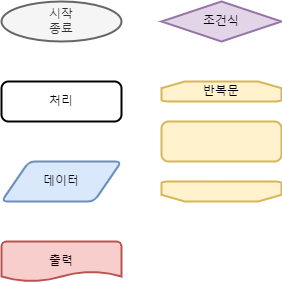

The diagram above was exported from draw.io. Its source (the exported page's mxGraphModel, read from the mxfile embedded in the PNG):
<mxGraphModel dx="792" dy="689" grid="1" gridSize="10" guides="1" tooltips="1" connect="1" arrows="1" fold="1" page="1" pageScale="1" pageWidth="827" pageHeight="1169" math="0" shadow="0">
  <root>
    <mxCell id="0" />
    <mxCell id="1" parent="0" />
    <mxCell id="1ku20pIoBt6PUz2g8s5G-3" value="데이터" style="shape=parallelogram;html=1;strokeWidth=2;perimeter=parallelogramPerimeter;whiteSpace=wrap;rounded=1;arcSize=12;size=0.23;fillColor=#dae8fc;strokeColor=#6c8ebf;" parent="1" vertex="1">
      <mxGeometry x="80" y="280" width="120" height="40" as="geometry" />
    </mxCell>
    <mxCell id="1ku20pIoBt6PUz2g8s5G-4" value="처리" style="rounded=1;whiteSpace=wrap;html=1;absoluteArcSize=1;arcSize=14;strokeWidth=2;" parent="1" vertex="1">
      <mxGeometry x="80" y="200" width="120" height="40" as="geometry" />
    </mxCell>
    <mxCell id="1ku20pIoBt6PUz2g8s5G-5" value="시작&lt;br&gt;종료" style="strokeWidth=2;html=1;shape=mxgraph.flowchart.start_1;whiteSpace=wrap;fillColor=#f5f5f5;fontColor=#333333;strokeColor=#666666;" parent="1" vertex="1">
      <mxGeometry x="80" y="120" width="120" height="40" as="geometry" />
    </mxCell>
    <mxCell id="1ku20pIoBt6PUz2g8s5G-6" value="조건식" style="strokeWidth=2;html=1;shape=mxgraph.flowchart.decision;whiteSpace=wrap;fillColor=#e1d5e7;strokeColor=#9673a6;" parent="1" vertex="1">
      <mxGeometry x="240" y="120" width="120" height="40" as="geometry" />
    </mxCell>
    <mxCell id="1ku20pIoBt6PUz2g8s5G-7" value="출력" style="strokeWidth=2;html=1;shape=mxgraph.flowchart.document2;whiteSpace=wrap;size=0.25;fillColor=#f8cecc;strokeColor=#b85450;" parent="1" vertex="1">
      <mxGeometry x="80" y="360" width="120" height="40" as="geometry" />
    </mxCell>
    <mxCell id="1ku20pIoBt6PUz2g8s5G-8" value="반복문" style="strokeWidth=2;html=1;shape=mxgraph.flowchart.loop_limit;whiteSpace=wrap;fillColor=#fff2cc;strokeColor=#d6b656;" parent="1" vertex="1">
      <mxGeometry x="240" y="200" width="120" height="20" as="geometry" />
    </mxCell>
    <mxCell id="1ku20pIoBt6PUz2g8s5G-9" value="" style="rounded=1;whiteSpace=wrap;html=1;absoluteArcSize=1;arcSize=14;strokeWidth=2;fillColor=#fff2cc;strokeColor=#d6b656;" parent="1" vertex="1">
      <mxGeometry x="240" y="240" width="120" height="40" as="geometry" />
    </mxCell>
    <mxCell id="1ku20pIoBt6PUz2g8s5G-10" value="" style="strokeWidth=2;html=1;shape=mxgraph.flowchart.loop_limit;whiteSpace=wrap;rotation=-180;fillColor=#fff2cc;strokeColor=#d6b656;" parent="1" vertex="1">
      <mxGeometry x="240" y="300" width="120" height="20" as="geometry" />
    </mxCell>
  </root>
</mxGraphModel>